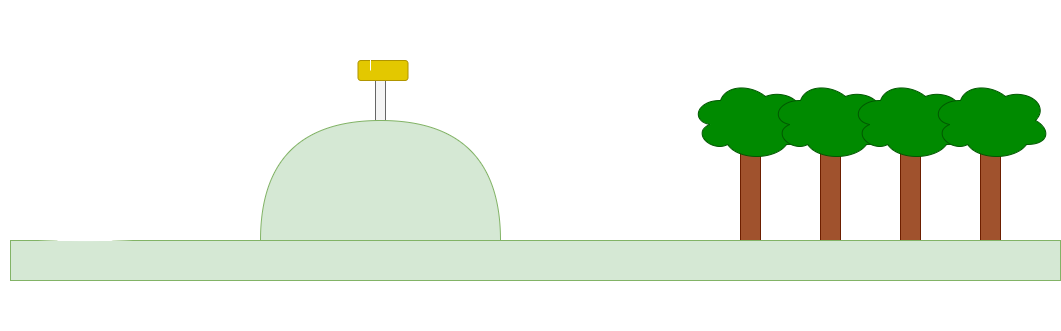

The diagram above was exported from draw.io. Its source (the exported page's mxGraphModel, read from the mxfile embedded in the PNG):
<mxGraphModel dx="799" dy="500" grid="1" gridSize="10" guides="1" tooltips="1" connect="1" arrows="1" fold="1" page="1" pageScale="1" pageWidth="827" pageHeight="1169" math="0" shadow="0">
  <root>
    <mxCell id="0" />
    <mxCell id="1" parent="0" />
    <mxCell id="KDdX83p2J-NwzVixdub--6" value="" style="rounded=0;whiteSpace=wrap;html=1;rotation=-90;fillColor=#a0522d;fontColor=#ffffff;strokeColor=#6D1F00;" parent="1" vertex="1">
      <mxGeometry x="690" y="330" width="120" height="20" as="geometry" />
    </mxCell>
    <mxCell id="KDdX83p2J-NwzVixdub--7" value="" style="ellipse;shape=cloud;whiteSpace=wrap;html=1;fillColor=#008a00;strokeColor=#005700;fontColor=#ffffff;" parent="1" vertex="1">
      <mxGeometry x="690" y="240" width="120" height="80" as="geometry" />
    </mxCell>
    <mxCell id="KDdX83p2J-NwzVixdub--8" value="" style="rounded=0;whiteSpace=wrap;html=1;rotation=-90;fillColor=#a0522d;fontColor=#ffffff;strokeColor=#6D1F00;" parent="1" vertex="1">
      <mxGeometry x="770" y="330" width="120" height="20" as="geometry" />
    </mxCell>
    <mxCell id="KDdX83p2J-NwzVixdub--9" value="" style="ellipse;shape=cloud;whiteSpace=wrap;html=1;fillColor=#008a00;fontColor=#ffffff;strokeColor=#005700;" parent="1" vertex="1">
      <mxGeometry x="770" y="240" width="120" height="80" as="geometry" />
    </mxCell>
    <mxCell id="KDdX83p2J-NwzVixdub--10" value="" style="rounded=0;whiteSpace=wrap;html=1;rotation=-90;fillColor=#a0522d;fontColor=#ffffff;strokeColor=#6D1F00;" parent="1" vertex="1">
      <mxGeometry x="850" y="330" width="120" height="20" as="geometry" />
    </mxCell>
    <mxCell id="KDdX83p2J-NwzVixdub--11" value="" style="ellipse;shape=cloud;whiteSpace=wrap;html=1;fillColor=#008a00;fontColor=#ffffff;strokeColor=#005700;" parent="1" vertex="1">
      <mxGeometry x="850" y="240" width="120" height="80" as="geometry" />
    </mxCell>
    <mxCell id="KDdX83p2J-NwzVixdub--12" value="" style="rounded=0;whiteSpace=wrap;html=1;rotation=-90;fillColor=#a0522d;fontColor=#ffffff;strokeColor=#6D1F00;" parent="1" vertex="1">
      <mxGeometry x="930" y="330" width="120" height="20" as="geometry" />
    </mxCell>
    <mxCell id="KDdX83p2J-NwzVixdub--13" value="" style="ellipse;shape=cloud;whiteSpace=wrap;html=1;fillColor=#008a00;fontColor=#ffffff;strokeColor=#005700;" parent="1" vertex="1">
      <mxGeometry x="930" y="240" width="120" height="80" as="geometry" />
    </mxCell>
    <mxCell id="KDdX83p2J-NwzVixdub--14" value="" style="rounded=0;whiteSpace=wrap;html=1;rotation=-90;fillColor=#f5f5f5;fontColor=#333333;strokeColor=#666666;" parent="1" vertex="1">
      <mxGeometry x="357.5" y="252.5" width="45" height="10" as="geometry" />
    </mxCell>
    <mxCell id="KDdX83p2J-NwzVixdub--17" value="" style="rounded=1;whiteSpace=wrap;html=1;fillColor=#e3c800;fontColor=#000000;strokeColor=#B09500;" parent="1" vertex="1">
      <mxGeometry x="357.5" y="220" width="50" height="20" as="geometry" />
    </mxCell>
    <mxCell id="KDdX83p2J-NwzVixdub--19" value="" style="endArrow=none;html=1;rounded=0;exitX=1;exitY=0;exitDx=0;exitDy=0;strokeColor=#FFFFFF;" parent="1" source="KDdX83p2J-NwzVixdub--17" edge="1">
      <mxGeometry width="50" height="50" relative="1" as="geometry">
        <mxPoint x="600" y="360" as="sourcePoint" />
        <mxPoint x="740" y="230" as="targetPoint" />
      </mxGeometry>
    </mxCell>
    <mxCell id="KDdX83p2J-NwzVixdub--21" value="" style="endArrow=none;html=1;rounded=0;exitX=1;exitY=1;exitDx=0;exitDy=0;strokeColor=#FFFFFF;" parent="1" source="KDdX83p2J-NwzVixdub--17" edge="1">
      <mxGeometry width="50" height="50" relative="1" as="geometry">
        <mxPoint x="570" y="290" as="sourcePoint" />
        <mxPoint x="730" y="330" as="targetPoint" />
        <Array as="points">
          <mxPoint x="410" y="240" />
        </Array>
      </mxGeometry>
    </mxCell>
    <mxCell id="KDdX83p2J-NwzVixdub--4" value="" style="rounded=0;whiteSpace=wrap;html=1;fillColor=#d5e8d4;strokeColor=#82b366;" parent="1" vertex="1">
      <mxGeometry x="10" y="400" width="1050" height="40" as="geometry" />
    </mxCell>
    <mxCell id="KDdX83p2J-NwzVixdub--5" value="" style="shape=or;whiteSpace=wrap;html=1;rotation=-90;fillColor=#d5e8d4;strokeColor=#82b366;" parent="1" vertex="1">
      <mxGeometry x="320" y="220" width="120" height="240" as="geometry" />
    </mxCell>
    <mxCell id="lGTpeVkogZ0wVPi8CeTW-5" value="" style="shape=mxgraph.arrows2.wedgeArrowDashed2;html=1;bendable=0;startWidth=50;stepSize=15;rounded=0;strokeColor=#FFFFFF;" parent="1" edge="1">
      <mxGeometry width="100" height="100" relative="1" as="geometry">
        <mxPoint x="220" y="250" as="sourcePoint" />
        <mxPoint x="370" y="210" as="targetPoint" />
      </mxGeometry>
    </mxCell>
    <mxCell id="lGTpeVkogZ0wVPi8CeTW-6" value="" style="endArrow=none;html=1;rounded=0;strokeColor=#FFFFFF;" parent="1" edge="1">
      <mxGeometry width="50" height="50" relative="1" as="geometry">
        <mxPoint x="370" y="230" as="sourcePoint" />
        <mxPoint x="370" y="210" as="targetPoint" />
      </mxGeometry>
    </mxCell>
    <mxCell id="C7g86FBkFpyT9j8TOeHJ-4" value="" style="endArrow=none;html=1;rounded=0;exitX=0;exitY=0.5;exitDx=0;exitDy=0;strokeColor=#FFFFFF;" parent="1" source="C7g86FBkFpyT9j8TOeHJ-6" edge="1">
      <mxGeometry width="50" height="50" relative="1" as="geometry">
        <mxPoint x="10" y="385" as="sourcePoint" />
        <mxPoint x="80" y="195" as="targetPoint" />
      </mxGeometry>
    </mxCell>
    <mxCell id="C7g86FBkFpyT9j8TOeHJ-5" value="" style="endArrow=none;html=1;rounded=0;exitX=1;exitY=0.5;exitDx=0;exitDy=0;strokeColor=#FFFFFF;" parent="1" source="C7g86FBkFpyT9j8TOeHJ-6" edge="1">
      <mxGeometry width="50" height="50" relative="1" as="geometry">
        <mxPoint x="160" y="385" as="sourcePoint" />
        <mxPoint x="80" y="195" as="targetPoint" />
      </mxGeometry>
    </mxCell>
    <mxCell id="C7g86FBkFpyT9j8TOeHJ-6" value="" style="ellipse;whiteSpace=wrap;html=1;strokeColor=#FFFFFF;" parent="1" vertex="1">
      <mxGeometry x="10" y="390" width="150" height="10" as="geometry" />
    </mxCell>
    <mxCell id="AsClYI1PVTt_VMGPzhk4-3" value="" style="endArrow=none;html=1;rounded=0;strokeColor=#FFFFFF;" parent="1" edge="1">
      <mxGeometry width="50" height="50" relative="1" as="geometry">
        <mxPoint x="110" y="265" as="sourcePoint" />
        <mxPoint x="110" y="235" as="targetPoint" />
        <Array as="points">
          <mxPoint x="110" y="242.5" />
        </Array>
      </mxGeometry>
    </mxCell>
    <mxCell id="AsClYI1PVTt_VMGPzhk4-4" value="" style="rounded=0;whiteSpace=wrap;html=1;rotation=90;strokeColor=#FFFFFF;fillColor=none;" parent="1" vertex="1">
      <mxGeometry x="24.38" y="313.13" width="120" height="53.75" as="geometry" />
    </mxCell>
    <mxCell id="2" value="System taking pictures" style="text;html=1;strokeColor=none;fillColor=none;align=center;verticalAlign=middle;whiteSpace=wrap;rounded=0;fontSize=16;fontColor=#FFFFFF;" parent="1" vertex="1">
      <mxGeometry x="292.5" y="170" width="180" height="30" as="geometry" />
    </mxCell>
    <mxCell id="3" value="&lt;font&gt;Basecamp&lt;/font&gt;" style="text;html=1;strokeColor=none;fillColor=none;align=center;verticalAlign=middle;whiteSpace=wrap;rounded=0;fontSize=16;fontColor=#FFFFFF;" parent="1" vertex="1">
      <mxGeometry y="160" width="160" height="30" as="geometry" />
    </mxCell>
    <mxCell id="4" value="&lt;font color=&quot;#ffffff&quot;&gt;Trees&lt;/font&gt;" style="text;html=1;strokeColor=none;fillColor=none;align=center;verticalAlign=middle;whiteSpace=wrap;rounded=0;fontSize=16;" parent="1" vertex="1">
      <mxGeometry x="770" y="200" width="180" height="30" as="geometry" />
    </mxCell>
    <mxCell id="Xn3ewdiY6uwDbGxQTTSo-4" value="" style="endArrow=classic;startArrow=classic;html=1;rounded=0;strokeColor=#FFFFFF;" parent="1" edge="1">
      <mxGeometry width="50" height="50" relative="1" as="geometry">
        <mxPoint x="740" y="450" as="sourcePoint" />
        <mxPoint x="420" y="450" as="targetPoint" />
      </mxGeometry>
    </mxCell>
    <mxCell id="Xn3ewdiY6uwDbGxQTTSo-5" value="&amp;nbsp;300 meters&amp;nbsp;" style="text;html=1;align=center;verticalAlign=middle;resizable=0;points=[];autosize=1;strokeColor=none;fillColor=none;fontSize=16;fontColor=#FFFFFF;" parent="1" vertex="1">
      <mxGeometry x="520" y="460" width="110" height="30" as="geometry" />
    </mxCell>
    <mxCell id="Xn3ewdiY6uwDbGxQTTSo-6" value="" style="endArrow=classic;startArrow=classic;html=1;rounded=0;strokeColor=#FFFFFF;" parent="1" edge="1">
      <mxGeometry width="50" height="50" relative="1" as="geometry">
        <mxPoint x="70" y="450" as="sourcePoint" />
        <mxPoint x="390" y="450" as="targetPoint" />
      </mxGeometry>
    </mxCell>
    <mxCell id="Xn3ewdiY6uwDbGxQTTSo-7" value="&lt;font color=&quot;#ffffff&quot;&gt;10 kilometers&amp;nbsp;&lt;/font&gt;" style="text;html=1;align=center;verticalAlign=middle;resizable=0;points=[];autosize=1;strokeColor=none;fillColor=none;fontSize=16;" parent="1" vertex="1">
      <mxGeometry x="150" y="460" width="120" height="30" as="geometry" />
    </mxCell>
  </root>
</mxGraphModel>